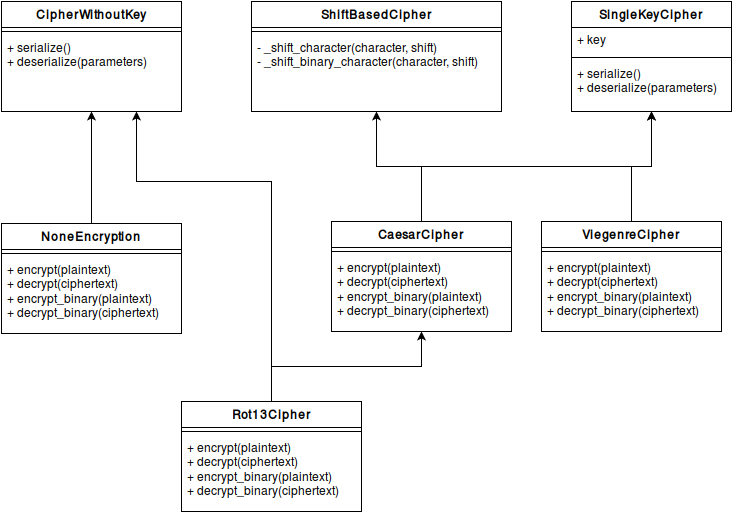

The diagram above was exported from draw.io. Its source (the exported page's mxGraphModel, read from the mxfile embedded in the PNG):
<mxGraphModel dx="1424" dy="718" grid="1" gridSize="10" guides="1" tooltips="1" connect="1" arrows="1" fold="1" page="1" pageScale="1" pageWidth="826" pageHeight="1169" background="#ffffff" math="0" shadow="0">
  <root>
    <mxCell id="0" />
    <mxCell id="1" parent="0" />
    <mxCell id="2" value="CipherWithoutKey" style="swimlane;html=1;fontStyle=1;align=center;verticalAlign=top;childLayout=stackLayout;horizontal=1;startSize=26;horizontalStack=0;resizeParent=1;resizeLast=0;collapsible=1;marginBottom=0;swimlaneFillColor=#ffffff;" vertex="1" parent="1">
      <mxGeometry x="60" y="80" width="180" height="110" as="geometry" />
    </mxCell>
    <mxCell id="4" value="" style="line;html=1;strokeWidth=1;fillColor=none;align=left;verticalAlign=middle;spacingTop=-1;spacingLeft=3;spacingRight=3;rotatable=0;labelPosition=right;points=[];portConstraint=eastwest;" vertex="1" parent="2">
      <mxGeometry y="26" width="180" height="8" as="geometry" />
    </mxCell>
    <mxCell id="5" value="+ serialize()&lt;br&gt;+ deserialize(parameters)&lt;br&gt;" style="text;html=1;strokeColor=none;fillColor=none;align=left;verticalAlign=top;spacingLeft=4;spacingRight=4;whiteSpace=wrap;overflow=hidden;rotatable=0;points=[[0,0.5],[1,0.5]];portConstraint=eastwest;" vertex="1" parent="2">
      <mxGeometry y="34" width="180" height="46" as="geometry" />
    </mxCell>
    <mxCell id="10" value="SingleKeyCipher" style="swimlane;html=1;fontStyle=1;align=center;verticalAlign=top;childLayout=stackLayout;horizontal=1;startSize=26;horizontalStack=0;resizeParent=1;resizeLast=0;collapsible=1;marginBottom=0;swimlaneFillColor=#ffffff;" vertex="1" parent="1">
      <mxGeometry x="630" y="80" width="160" height="110" as="geometry" />
    </mxCell>
    <mxCell id="11" value="+ key&lt;br&gt;" style="text;html=1;strokeColor=none;fillColor=none;align=left;verticalAlign=top;spacingLeft=4;spacingRight=4;whiteSpace=wrap;overflow=hidden;rotatable=0;points=[[0,0.5],[1,0.5]];portConstraint=eastwest;" vertex="1" parent="10">
      <mxGeometry y="26" width="160" height="26" as="geometry" />
    </mxCell>
    <mxCell id="12" value="" style="line;html=1;strokeWidth=1;fillColor=none;align=left;verticalAlign=middle;spacingTop=-1;spacingLeft=3;spacingRight=3;rotatable=0;labelPosition=right;points=[];portConstraint=eastwest;" vertex="1" parent="10">
      <mxGeometry y="52" width="160" height="8" as="geometry" />
    </mxCell>
    <mxCell id="13" value="+ serialize()&lt;br&gt;+ deserialize(parameters)" style="text;html=1;strokeColor=none;fillColor=none;align=left;verticalAlign=top;spacingLeft=4;spacingRight=4;whiteSpace=wrap;overflow=hidden;rotatable=0;points=[[0,0.5],[1,0.5]];portConstraint=eastwest;" vertex="1" parent="10">
      <mxGeometry y="60" width="160" height="40" as="geometry" />
    </mxCell>
    <mxCell id="14" value="ShiftBasedCipher" style="swimlane;html=1;fontStyle=1;align=center;verticalAlign=top;childLayout=stackLayout;horizontal=1;startSize=26;horizontalStack=0;resizeParent=1;resizeLast=0;collapsible=1;marginBottom=0;swimlaneFillColor=#ffffff;" vertex="1" parent="1">
      <mxGeometry x="310" y="80" width="250" height="110" as="geometry" />
    </mxCell>
    <mxCell id="15" value="" style="line;html=1;strokeWidth=1;fillColor=none;align=left;verticalAlign=middle;spacingTop=-1;spacingLeft=3;spacingRight=3;rotatable=0;labelPosition=right;points=[];portConstraint=eastwest;" vertex="1" parent="14">
      <mxGeometry y="26" width="250" height="8" as="geometry" />
    </mxCell>
    <mxCell id="16" value="- _shift_character(character, shift)&lt;br&gt;- _shift_binary_character(character, shift)&lt;br&gt;" style="text;html=1;strokeColor=none;fillColor=none;align=left;verticalAlign=top;spacingLeft=4;spacingRight=4;whiteSpace=wrap;overflow=hidden;rotatable=0;points=[[0,0.5],[1,0.5]];portConstraint=eastwest;" vertex="1" parent="14">
      <mxGeometry y="34" width="250" height="46" as="geometry" />
    </mxCell>
    <mxCell id="21" style="edgeStyle=orthogonalEdgeStyle;rounded=0;html=1;exitX=0.5;exitY=0;entryX=0.5;entryY=1;jettySize=auto;orthogonalLoop=1;" edge="1" parent="1" source="17" target="14">
      <mxGeometry relative="1" as="geometry" />
    </mxCell>
    <mxCell id="22" style="edgeStyle=orthogonalEdgeStyle;rounded=0;html=1;exitX=0.5;exitY=0;entryX=0.5;entryY=1;jettySize=auto;orthogonalLoop=1;" edge="1" parent="1" source="17" target="10">
      <mxGeometry relative="1" as="geometry" />
    </mxCell>
    <mxCell id="17" value="CaesarCipher" style="swimlane;html=1;fontStyle=1;align=center;verticalAlign=top;childLayout=stackLayout;horizontal=1;startSize=26;horizontalStack=0;resizeParent=1;resizeLast=0;collapsible=1;marginBottom=0;swimlaneFillColor=#ffffff;" vertex="1" parent="1">
      <mxGeometry x="390" y="300" width="180" height="110" as="geometry" />
    </mxCell>
    <mxCell id="19" value="" style="line;html=1;strokeWidth=1;fillColor=none;align=left;verticalAlign=middle;spacingTop=-1;spacingLeft=3;spacingRight=3;rotatable=0;labelPosition=right;points=[];portConstraint=eastwest;" vertex="1" parent="17">
      <mxGeometry y="26" width="180" height="8" as="geometry" />
    </mxCell>
    <mxCell id="20" value="+ encrypt(plaintext)&lt;br&gt;+ decrypt(ciphertext)&lt;br&gt;+ encrypt_binary(plaintext)&lt;br&gt;+ decrypt_binary(ciphertext)&lt;br&gt;" style="text;html=1;strokeColor=none;fillColor=none;align=left;verticalAlign=top;spacingLeft=4;spacingRight=4;whiteSpace=wrap;overflow=hidden;rotatable=0;points=[[0,0.5],[1,0.5]];portConstraint=eastwest;" vertex="1" parent="17">
      <mxGeometry y="34" width="180" height="66" as="geometry" />
    </mxCell>
    <mxCell id="26" style="edgeStyle=orthogonalEdgeStyle;rounded=0;html=1;exitX=0.5;exitY=0;entryX=0.5;entryY=1;jettySize=auto;orthogonalLoop=1;" edge="1" parent="1" source="23" target="10">
      <mxGeometry relative="1" as="geometry" />
    </mxCell>
    <mxCell id="23" value="ViegenreCipher" style="swimlane;html=1;fontStyle=1;align=center;verticalAlign=top;childLayout=stackLayout;horizontal=1;startSize=26;horizontalStack=0;resizeParent=1;resizeLast=0;collapsible=1;marginBottom=0;swimlaneFillColor=#ffffff;" vertex="1" parent="1">
      <mxGeometry x="600" y="300" width="180" height="110" as="geometry" />
    </mxCell>
    <mxCell id="24" value="" style="line;html=1;strokeWidth=1;fillColor=none;align=left;verticalAlign=middle;spacingTop=-1;spacingLeft=3;spacingRight=3;rotatable=0;labelPosition=right;points=[];portConstraint=eastwest;" vertex="1" parent="23">
      <mxGeometry y="26" width="180" height="8" as="geometry" />
    </mxCell>
    <mxCell id="25" value="+ encrypt(plaintext)&lt;br&gt;+ decrypt(ciphertext)&lt;br&gt;+ encrypt_binary(plaintext)&lt;br&gt;+ decrypt_binary(ciphertext)&lt;br&gt;" style="text;html=1;strokeColor=none;fillColor=none;align=left;verticalAlign=top;spacingLeft=4;spacingRight=4;whiteSpace=wrap;overflow=hidden;rotatable=0;points=[[0,0.5],[1,0.5]];portConstraint=eastwest;" vertex="1" parent="23">
      <mxGeometry y="34" width="180" height="66" as="geometry" />
    </mxCell>
    <mxCell id="31" style="edgeStyle=orthogonalEdgeStyle;rounded=0;html=1;exitX=0.5;exitY=0;entryX=0.5;entryY=1;jettySize=auto;orthogonalLoop=1;" edge="1" parent="1" source="27" target="2">
      <mxGeometry relative="1" as="geometry" />
    </mxCell>
    <mxCell id="27" value="NoneEncryption" style="swimlane;html=1;fontStyle=1;align=center;verticalAlign=top;childLayout=stackLayout;horizontal=1;startSize=26;horizontalStack=0;resizeParent=1;resizeLast=0;collapsible=1;marginBottom=0;swimlaneFillColor=#ffffff;" vertex="1" parent="1">
      <mxGeometry x="60" y="302" width="180" height="110" as="geometry" />
    </mxCell>
    <mxCell id="28" value="" style="line;html=1;strokeWidth=1;fillColor=none;align=left;verticalAlign=middle;spacingTop=-1;spacingLeft=3;spacingRight=3;rotatable=0;labelPosition=right;points=[];portConstraint=eastwest;" vertex="1" parent="27">
      <mxGeometry y="26" width="180" height="8" as="geometry" />
    </mxCell>
    <mxCell id="29" value="+ encrypt(plaintext)&lt;br&gt;+ decrypt(ciphertext)&lt;br&gt;+ encrypt_binary(plaintext)&lt;br&gt;+ decrypt_binary(ciphertext)&lt;br&gt;" style="text;html=1;strokeColor=none;fillColor=none;align=left;verticalAlign=top;spacingLeft=4;spacingRight=4;whiteSpace=wrap;overflow=hidden;rotatable=0;points=[[0,0.5],[1,0.5]];portConstraint=eastwest;" vertex="1" parent="27">
      <mxGeometry y="34" width="180" height="66" as="geometry" />
    </mxCell>
    <mxCell id="35" style="edgeStyle=orthogonalEdgeStyle;rounded=0;html=1;exitX=0.5;exitY=0;entryX=0.5;entryY=1;jettySize=auto;orthogonalLoop=1;" edge="1" parent="1" source="32" target="17">
      <mxGeometry relative="1" as="geometry" />
    </mxCell>
    <mxCell id="36" style="edgeStyle=orthogonalEdgeStyle;rounded=0;html=1;exitX=0.5;exitY=0;entryX=0.75;entryY=1;jettySize=auto;orthogonalLoop=1;" edge="1" parent="1" source="32" target="2">
      <mxGeometry relative="1" as="geometry">
        <Array as="points">
          <mxPoint x="330" y="260" />
          <mxPoint x="195" y="260" />
        </Array>
      </mxGeometry>
    </mxCell>
    <mxCell id="32" value="Rot13Cipher" style="swimlane;html=1;fontStyle=1;align=center;verticalAlign=top;childLayout=stackLayout;horizontal=1;startSize=26;horizontalStack=0;resizeParent=1;resizeLast=0;collapsible=1;marginBottom=0;swimlaneFillColor=#ffffff;" vertex="1" parent="1">
      <mxGeometry x="240" y="480" width="180" height="110" as="geometry" />
    </mxCell>
    <mxCell id="33" value="" style="line;html=1;strokeWidth=1;fillColor=none;align=left;verticalAlign=middle;spacingTop=-1;spacingLeft=3;spacingRight=3;rotatable=0;labelPosition=right;points=[];portConstraint=eastwest;" vertex="1" parent="32">
      <mxGeometry y="26" width="180" height="8" as="geometry" />
    </mxCell>
    <mxCell id="34" value="+ encrypt(plaintext)&lt;br&gt;+ decrypt(ciphertext)&lt;br&gt;+ encrypt_binary(plaintext)&lt;br&gt;+ decrypt_binary(ciphertext)&lt;br&gt;" style="text;html=1;strokeColor=none;fillColor=none;align=left;verticalAlign=top;spacingLeft=4;spacingRight=4;whiteSpace=wrap;overflow=hidden;rotatable=0;points=[[0,0.5],[1,0.5]];portConstraint=eastwest;" vertex="1" parent="32">
      <mxGeometry y="34" width="180" height="66" as="geometry" />
    </mxCell>
  </root>
</mxGraphModel>